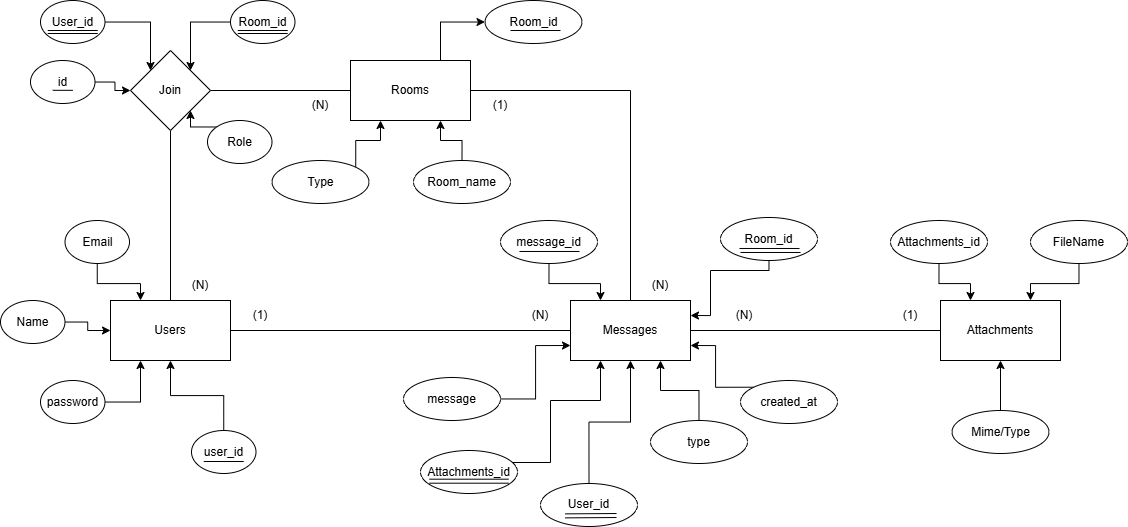

The diagram above was exported from draw.io. Its source (the exported page's mxGraphModel, read from the mxfile embedded in the PNG):
<mxGraphModel dx="1342" dy="1834" grid="1" gridSize="10" guides="1" tooltips="1" connect="1" arrows="1" fold="1" page="1" pageScale="1" pageWidth="850" pageHeight="1100" math="0" shadow="0">
  <root>
    <mxCell id="0" />
    <mxCell id="1" parent="0" />
    <mxCell id="AqRBlPA8JdimgooPe3xF-1" edge="1" parent="1" source="AqRBlPA8JdimgooPe3xF-2" style="edgeStyle=orthogonalEdgeStyle;rounded=0;orthogonalLoop=1;jettySize=auto;html=1;entryX=0;entryY=0.5;entryDx=0;entryDy=0;endArrow=none;endFill=0;" target="AqRBlPA8JdimgooPe3xF-3">
      <mxGeometry relative="1" as="geometry">
        <mxPoint x="540.0000000000002" y="150" as="targetPoint" />
      </mxGeometry>
    </mxCell>
    <mxCell id="AqRBlPA8JdimgooPe3xF-2" parent="1" style="rounded=0;whiteSpace=wrap;html=1;" value="Users" vertex="1">
      <mxGeometry height="60" width="120" x="280" y="120" as="geometry" />
    </mxCell>
    <mxCell id="AqRBlPA8JdimgooPe3xF-3" parent="1" style="rounded=0;whiteSpace=wrap;html=1;" value="Messages" vertex="1">
      <mxGeometry height="60" width="120" x="740" y="120" as="geometry" />
    </mxCell>
    <mxCell id="AqRBlPA8JdimgooPe3xF-4" edge="1" parent="1" source="AqRBlPA8JdimgooPe3xF-5" style="edgeStyle=orthogonalEdgeStyle;rounded=0;orthogonalLoop=1;jettySize=auto;html=1;" target="AqRBlPA8JdimgooPe3xF-2">
      <mxGeometry relative="1" as="geometry" />
    </mxCell>
    <mxCell id="AqRBlPA8JdimgooPe3xF-5" parent="1" style="ellipse;whiteSpace=wrap;html=1;" value="user_id" vertex="1">
      <mxGeometry height="43" width="64.5" x="361" y="250" as="geometry" />
    </mxCell>
    <mxCell id="AqRBlPA8JdimgooPe3xF-6" edge="1" parent="1" source="AqRBlPA8JdimgooPe3xF-7" style="edgeStyle=orthogonalEdgeStyle;rounded=0;orthogonalLoop=1;jettySize=auto;html=1;entryX=0.25;entryY=1;entryDx=0;entryDy=0;" target="AqRBlPA8JdimgooPe3xF-2">
      <mxGeometry relative="1" as="geometry" />
    </mxCell>
    <mxCell id="AqRBlPA8JdimgooPe3xF-7" parent="1" style="ellipse;whiteSpace=wrap;html=1;" value="password" vertex="1">
      <mxGeometry height="43" width="64.5" x="210" y="200" as="geometry" />
    </mxCell>
    <mxCell id="AqRBlPA8JdimgooPe3xF-8" edge="1" parent="1" style="endArrow=none;html=1;rounded=0;" value="">
      <mxGeometry height="50" relative="1" width="50" as="geometry">
        <mxPoint x="373.25" y="281" as="sourcePoint" />
        <mxPoint x="413.25" y="281" as="targetPoint" />
      </mxGeometry>
    </mxCell>
    <mxCell id="AqRBlPA8JdimgooPe3xF-9" edge="1" parent="1" source="AqRBlPA8JdimgooPe3xF-10" style="edgeStyle=orthogonalEdgeStyle;rounded=0;orthogonalLoop=1;jettySize=auto;html=1;entryX=0.25;entryY=0;entryDx=0;entryDy=0;" target="AqRBlPA8JdimgooPe3xF-3">
      <mxGeometry relative="1" as="geometry" />
    </mxCell>
    <mxCell id="AqRBlPA8JdimgooPe3xF-10" parent="1" style="ellipse;whiteSpace=wrap;html=1;" value="message_id" vertex="1">
      <mxGeometry height="43" width="97" x="670" y="40" as="geometry" />
    </mxCell>
    <mxCell id="AqRBlPA8JdimgooPe3xF-11" edge="1" parent="1" source="AqRBlPA8JdimgooPe3xF-12" style="edgeStyle=orthogonalEdgeStyle;rounded=0;orthogonalLoop=1;jettySize=auto;html=1;entryX=0.5;entryY=1;entryDx=0;entryDy=0;" target="AqRBlPA8JdimgooPe3xF-3">
      <mxGeometry relative="1" as="geometry" />
    </mxCell>
    <mxCell id="AqRBlPA8JdimgooPe3xF-12" parent="1" style="ellipse;whiteSpace=wrap;html=1;" value="User_id" vertex="1">
      <mxGeometry height="43" width="97" x="710" y="303" as="geometry" />
    </mxCell>
    <mxCell id="AqRBlPA8JdimgooPe3xF-13" edge="1" parent="1" source="AqRBlPA8JdimgooPe3xF-14" style="edgeStyle=orthogonalEdgeStyle;rounded=0;orthogonalLoop=1;jettySize=auto;html=1;entryX=0;entryY=0.75;entryDx=0;entryDy=0;" target="AqRBlPA8JdimgooPe3xF-3">
      <mxGeometry relative="1" as="geometry" />
    </mxCell>
    <mxCell id="AqRBlPA8JdimgooPe3xF-14" parent="1" style="ellipse;whiteSpace=wrap;html=1;" value="message" vertex="1">
      <mxGeometry height="43" width="97" x="573" y="197" as="geometry" />
    </mxCell>
    <mxCell id="AqRBlPA8JdimgooPe3xF-15" edge="1" parent="1" source="AqRBlPA8JdimgooPe3xF-16" style="edgeStyle=orthogonalEdgeStyle;rounded=0;orthogonalLoop=1;jettySize=auto;html=1;entryX=0.75;entryY=1;entryDx=0;entryDy=0;" target="AqRBlPA8JdimgooPe3xF-3">
      <mxGeometry relative="1" as="geometry" />
    </mxCell>
    <mxCell id="AqRBlPA8JdimgooPe3xF-16" parent="1" style="ellipse;whiteSpace=wrap;html=1;" value="type" vertex="1">
      <mxGeometry height="43" width="97" x="820" y="240" as="geometry" />
    </mxCell>
    <mxCell id="AqRBlPA8JdimgooPe3xF-17" edge="1" parent="1" source="AqRBlPA8JdimgooPe3xF-18" style="edgeStyle=orthogonalEdgeStyle;rounded=0;orthogonalLoop=1;jettySize=auto;html=1;exitX=0;exitY=0;exitDx=0;exitDy=0;entryX=1;entryY=0.75;entryDx=0;entryDy=0;" target="AqRBlPA8JdimgooPe3xF-3">
      <mxGeometry relative="1" as="geometry" />
    </mxCell>
    <mxCell id="AqRBlPA8JdimgooPe3xF-18" parent="1" style="ellipse;whiteSpace=wrap;html=1;" value="created_at" vertex="1">
      <mxGeometry height="43" width="97" x="910" y="200" as="geometry" />
    </mxCell>
    <mxCell id="AqRBlPA8JdimgooPe3xF-19" edge="1" parent="1" style="endArrow=none;html=1;rounded=0;entryX=0.825;entryY=0.767;entryDx=0;entryDy=0;entryPerimeter=0;exitX=0.206;exitY=0.767;exitDx=0;exitDy=0;exitPerimeter=0;" value="">
      <mxGeometry height="50" relative="1" width="50" as="geometry">
        <mxPoint x="688.982" y="70.981" as="sourcePoint" />
        <mxPoint x="749.0250000000001" y="70.981" as="targetPoint" />
      </mxGeometry>
    </mxCell>
    <mxCell id="AqRBlPA8JdimgooPe3xF-20" edge="1" parent="1" style="endArrow=none;html=1;rounded=0;entryX=0.825;entryY=0.698;entryDx=0;entryDy=0;entryPerimeter=0;" value="">
      <mxGeometry height="50" relative="1" width="50" as="geometry">
        <mxPoint x="734.5" y="333.38" as="sourcePoint" />
        <mxPoint x="786.025" y="333.014" as="targetPoint" />
      </mxGeometry>
    </mxCell>
    <mxCell id="AqRBlPA8JdimgooPe3xF-21" edge="1" parent="1" style="endArrow=none;html=1;rounded=0;entryX=0.825;entryY=0.698;entryDx=0;entryDy=0;entryPerimeter=0;" value="">
      <mxGeometry height="50" relative="1" width="50" as="geometry">
        <mxPoint x="734.5" y="337.38" as="sourcePoint" />
        <mxPoint x="786.025" y="337.014" as="targetPoint" />
      </mxGeometry>
    </mxCell>
    <mxCell id="AqRBlPA8JdimgooPe3xF-22" parent="1" style="text;html=1;whiteSpace=wrap;strokeColor=none;fillColor=none;align=center;verticalAlign=middle;rounded=0;" value="(1)" vertex="1">
      <mxGeometry height="30" width="60" x="400" y="120" as="geometry" />
    </mxCell>
    <mxCell id="AqRBlPA8JdimgooPe3xF-23" parent="1" style="text;html=1;whiteSpace=wrap;strokeColor=none;fillColor=none;align=center;verticalAlign=middle;rounded=0;" value="(N)" vertex="1">
      <mxGeometry height="30" width="60" x="680" y="120" as="geometry" />
    </mxCell>
    <mxCell id="AqRBlPA8JdimgooPe3xF-24" parent="1" style="text;html=1;whiteSpace=wrap;strokeColor=none;fillColor=none;align=center;verticalAlign=middle;rounded=0;" value="(1)" vertex="1">
      <mxGeometry height="30" width="60" x="640" y="-90" as="geometry" />
    </mxCell>
    <mxCell id="AqRBlPA8JdimgooPe3xF-25" parent="1" style="text;html=1;whiteSpace=wrap;strokeColor=none;fillColor=none;align=center;verticalAlign=middle;rounded=0;" value="(N)" vertex="1">
      <mxGeometry height="30" width="60" x="800" y="90" as="geometry" />
    </mxCell>
    <mxCell id="AqRBlPA8JdimgooPe3xF-26" edge="1" parent="1" source="AqRBlPA8JdimgooPe3xF-28" style="edgeStyle=orthogonalEdgeStyle;rounded=0;orthogonalLoop=1;jettySize=auto;html=1;entryX=0.5;entryY=0;entryDx=0;entryDy=0;endArrow=none;endFill=0;" target="AqRBlPA8JdimgooPe3xF-3">
      <mxGeometry relative="1" as="geometry">
        <mxPoint x="760" y="-90" as="targetPoint" />
      </mxGeometry>
    </mxCell>
    <mxCell id="AqRBlPA8JdimgooPe3xF-27" edge="1" parent="1" source="AqRBlPA8JdimgooPe3xF-28" style="edgeStyle=orthogonalEdgeStyle;rounded=0;orthogonalLoop=1;jettySize=auto;html=1;exitX=0.75;exitY=0;exitDx=0;exitDy=0;entryX=0;entryY=0.5;entryDx=0;entryDy=0;" target="AqRBlPA8JdimgooPe3xF-36">
      <mxGeometry relative="1" as="geometry" />
    </mxCell>
    <mxCell id="AqRBlPA8JdimgooPe3xF-28" parent="1" style="rounded=0;whiteSpace=wrap;html=1;" value="Rooms" vertex="1">
      <mxGeometry height="60" width="120" x="520" y="-120" as="geometry" />
    </mxCell>
    <mxCell id="AqRBlPA8JdimgooPe3xF-29" parent="1" style="text;html=1;whiteSpace=wrap;strokeColor=none;fillColor=none;align=center;verticalAlign=middle;rounded=0;" value="(N)" vertex="1">
      <mxGeometry height="30" width="60" x="460" y="-90" as="geometry" />
    </mxCell>
    <mxCell id="AqRBlPA8JdimgooPe3xF-30" edge="1" parent="1" source="AqRBlPA8JdimgooPe3xF-32" style="edgeStyle=orthogonalEdgeStyle;rounded=0;orthogonalLoop=1;jettySize=auto;html=1;endArrow=none;endFill=0;" target="AqRBlPA8JdimgooPe3xF-28">
      <mxGeometry relative="1" as="geometry" />
    </mxCell>
    <mxCell id="AqRBlPA8JdimgooPe3xF-31" edge="1" parent="1" source="AqRBlPA8JdimgooPe3xF-32" style="edgeStyle=orthogonalEdgeStyle;rounded=0;orthogonalLoop=1;jettySize=auto;html=1;endArrow=none;endFill=0;" target="AqRBlPA8JdimgooPe3xF-2">
      <mxGeometry relative="1" as="geometry" />
    </mxCell>
    <mxCell id="AqRBlPA8JdimgooPe3xF-32" parent="1" style="rhombus;whiteSpace=wrap;html=1;" value="Join" vertex="1">
      <mxGeometry height="80" width="80" x="300" y="-130" as="geometry" />
    </mxCell>
    <mxCell id="AqRBlPA8JdimgooPe3xF-33" parent="1" style="text;html=1;whiteSpace=wrap;strokeColor=none;fillColor=none;align=center;verticalAlign=middle;rounded=0;" value="(N)" vertex="1">
      <mxGeometry height="30" width="60" x="340" y="90" as="geometry" />
    </mxCell>
    <mxCell id="AqRBlPA8JdimgooPe3xF-34" edge="1" parent="1" source="AqRBlPA8JdimgooPe3xF-35" style="edgeStyle=orthogonalEdgeStyle;rounded=0;orthogonalLoop=1;jettySize=auto;html=1;exitX=1;exitY=0;exitDx=0;exitDy=0;entryX=0.25;entryY=1;entryDx=0;entryDy=0;" target="AqRBlPA8JdimgooPe3xF-28">
      <mxGeometry relative="1" as="geometry" />
    </mxCell>
    <mxCell id="AqRBlPA8JdimgooPe3xF-35" parent="1" style="ellipse;whiteSpace=wrap;html=1;" value="Type" vertex="1">
      <mxGeometry height="43" width="97" x="441.5" y="-20" as="geometry" />
    </mxCell>
    <mxCell id="AqRBlPA8JdimgooPe3xF-36" parent="1" style="ellipse;whiteSpace=wrap;html=1;" value="Room_id" vertex="1">
      <mxGeometry height="43" width="97" x="654.5" y="-180" as="geometry" />
    </mxCell>
    <mxCell id="AqRBlPA8JdimgooPe3xF-37" edge="1" parent="1" source="AqRBlPA8JdimgooPe3xF-38" style="edgeStyle=orthogonalEdgeStyle;rounded=0;orthogonalLoop=1;jettySize=auto;html=1;entryX=0;entryY=0;entryDx=0;entryDy=0;" target="AqRBlPA8JdimgooPe3xF-32">
      <mxGeometry relative="1" as="geometry" />
    </mxCell>
    <mxCell id="AqRBlPA8JdimgooPe3xF-38" parent="1" style="ellipse;whiteSpace=wrap;html=1;" value="User_id" vertex="1">
      <mxGeometry height="43" width="64.5" x="210" y="-180" as="geometry" />
    </mxCell>
    <mxCell id="AqRBlPA8JdimgooPe3xF-39" edge="1" parent="1" source="AqRBlPA8JdimgooPe3xF-40" style="edgeStyle=orthogonalEdgeStyle;rounded=0;orthogonalLoop=1;jettySize=auto;html=1;entryX=1;entryY=0;entryDx=0;entryDy=0;" target="AqRBlPA8JdimgooPe3xF-32">
      <mxGeometry relative="1" as="geometry" />
    </mxCell>
    <mxCell id="AqRBlPA8JdimgooPe3xF-40" parent="1" style="ellipse;whiteSpace=wrap;html=1;" value="Room_id" vertex="1">
      <mxGeometry height="43" width="64.5" x="400" y="-180" as="geometry" />
    </mxCell>
    <mxCell id="AqRBlPA8JdimgooPe3xF-41" edge="1" parent="1" style="endArrow=none;html=1;rounded=0;" value="">
      <mxGeometry height="50" relative="1" width="50" as="geometry">
        <mxPoint x="680" y="-150" as="sourcePoint" />
        <mxPoint x="730" y="-150" as="targetPoint" />
      </mxGeometry>
    </mxCell>
    <mxCell id="AqRBlPA8JdimgooPe3xF-42" edge="1" parent="1" source="AqRBlPA8JdimgooPe3xF-43" style="edgeStyle=orthogonalEdgeStyle;rounded=0;orthogonalLoop=1;jettySize=auto;html=1;entryX=0;entryY=0.5;entryDx=0;entryDy=0;" target="AqRBlPA8JdimgooPe3xF-2">
      <mxGeometry relative="1" as="geometry" />
    </mxCell>
    <mxCell id="AqRBlPA8JdimgooPe3xF-43" parent="1" style="ellipse;whiteSpace=wrap;html=1;" value="Name" vertex="1">
      <mxGeometry height="43" width="64.5" x="170" y="120" as="geometry" />
    </mxCell>
    <mxCell id="AqRBlPA8JdimgooPe3xF-44" edge="1" parent="1" source="AqRBlPA8JdimgooPe3xF-45" style="edgeStyle=orthogonalEdgeStyle;rounded=0;orthogonalLoop=1;jettySize=auto;html=1;entryX=0.25;entryY=0;entryDx=0;entryDy=0;" target="AqRBlPA8JdimgooPe3xF-2">
      <mxGeometry relative="1" as="geometry" />
    </mxCell>
    <mxCell id="AqRBlPA8JdimgooPe3xF-45" parent="1" style="ellipse;whiteSpace=wrap;html=1;" value="Email" vertex="1">
      <mxGeometry height="43" width="64.5" x="234.5" y="40" as="geometry" />
    </mxCell>
    <mxCell id="AqRBlPA8JdimgooPe3xF-46" edge="1" parent="1" source="AqRBlPA8JdimgooPe3xF-47" style="edgeStyle=orthogonalEdgeStyle;rounded=0;orthogonalLoop=1;jettySize=auto;html=1;entryX=0;entryY=0.5;entryDx=0;entryDy=0;" target="AqRBlPA8JdimgooPe3xF-32">
      <mxGeometry relative="1" as="geometry" />
    </mxCell>
    <mxCell id="AqRBlPA8JdimgooPe3xF-47" parent="1" style="ellipse;whiteSpace=wrap;html=1;" value="id" vertex="1">
      <mxGeometry height="43" width="64.5" x="200" y="-120" as="geometry" />
    </mxCell>
    <mxCell id="AqRBlPA8JdimgooPe3xF-48" edge="1" parent="1" source="AqRBlPA8JdimgooPe3xF-49" style="edgeStyle=orthogonalEdgeStyle;rounded=0;orthogonalLoop=1;jettySize=auto;html=1;exitX=0;exitY=0;exitDx=0;exitDy=0;entryX=1;entryY=1;entryDx=0;entryDy=0;" target="AqRBlPA8JdimgooPe3xF-32">
      <mxGeometry relative="1" as="geometry" />
    </mxCell>
    <mxCell id="AqRBlPA8JdimgooPe3xF-49" parent="1" style="ellipse;whiteSpace=wrap;html=1;" value="Role" vertex="1">
      <mxGeometry height="43" width="64.5" x="377" y="-60" as="geometry" />
    </mxCell>
    <mxCell id="AqRBlPA8JdimgooPe3xF-50" edge="1" parent="1" style="endArrow=none;html=1;rounded=0;" value="">
      <mxGeometry height="50" relative="1" width="50" as="geometry">
        <mxPoint x="407.25" y="-150" as="sourcePoint" />
        <mxPoint x="457.25" y="-150" as="targetPoint" />
      </mxGeometry>
    </mxCell>
    <mxCell id="AqRBlPA8JdimgooPe3xF-51" edge="1" parent="1" style="endArrow=none;html=1;rounded=0;" value="">
      <mxGeometry height="50" relative="1" width="50" as="geometry">
        <mxPoint x="407.25" y="-147" as="sourcePoint" />
        <mxPoint x="457.25" y="-147" as="targetPoint" />
      </mxGeometry>
    </mxCell>
    <mxCell id="AqRBlPA8JdimgooPe3xF-52" edge="1" parent="1" style="endArrow=none;html=1;rounded=0;" value="">
      <mxGeometry height="50" relative="1" width="50" as="geometry">
        <mxPoint x="217.25" y="-147" as="sourcePoint" />
        <mxPoint x="267.25" y="-147" as="targetPoint" />
      </mxGeometry>
    </mxCell>
    <mxCell id="AqRBlPA8JdimgooPe3xF-53" edge="1" parent="1" style="endArrow=none;html=1;rounded=0;" value="">
      <mxGeometry height="50" relative="1" width="50" as="geometry">
        <mxPoint x="217.25" y="-150" as="sourcePoint" />
        <mxPoint x="267.25" y="-150" as="targetPoint" />
      </mxGeometry>
    </mxCell>
    <mxCell id="AqRBlPA8JdimgooPe3xF-54" edge="1" parent="1" style="endArrow=none;html=1;rounded=0;" value="">
      <mxGeometry height="50" relative="1" width="50" as="geometry">
        <mxPoint x="222.25" y="-90.2" as="sourcePoint" />
        <mxPoint x="242.25" y="-90.2" as="targetPoint" />
      </mxGeometry>
    </mxCell>
    <mxCell id="AqRBlPA8JdimgooPe3xF-55" edge="1" parent="1" source="AqRBlPA8JdimgooPe3xF-56" style="edgeStyle=orthogonalEdgeStyle;rounded=0;orthogonalLoop=1;jettySize=auto;html=1;entryX=1;entryY=0.25;entryDx=0;entryDy=0;exitX=0.5;exitY=1;exitDx=0;exitDy=0;" target="AqRBlPA8JdimgooPe3xF-3">
      <mxGeometry relative="1" as="geometry">
        <Array as="points">
          <mxPoint x="939" y="90" />
          <mxPoint x="880" y="90" />
          <mxPoint x="880" y="135" />
        </Array>
      </mxGeometry>
    </mxCell>
    <mxCell id="AqRBlPA8JdimgooPe3xF-56" parent="1" style="ellipse;whiteSpace=wrap;html=1;" value="Room_id" vertex="1">
      <mxGeometry height="43" width="97" x="890" y="37" as="geometry" />
    </mxCell>
    <mxCell id="AqRBlPA8JdimgooPe3xF-57" edge="1" parent="1" style="endArrow=none;html=1;rounded=0;entryX=0.825;entryY=0.767;entryDx=0;entryDy=0;entryPerimeter=0;exitX=0.206;exitY=0.767;exitDx=0;exitDy=0;exitPerimeter=0;" value="">
      <mxGeometry height="50" relative="1" width="50" as="geometry">
        <mxPoint x="908.982" y="67.981" as="sourcePoint" />
        <mxPoint x="969.0250000000001" y="67.981" as="targetPoint" />
      </mxGeometry>
    </mxCell>
    <mxCell id="AqRBlPA8JdimgooPe3xF-58" edge="1" parent="1" style="endArrow=none;html=1;rounded=0;entryX=0.825;entryY=0.767;entryDx=0;entryDy=0;entryPerimeter=0;exitX=0.206;exitY=0.767;exitDx=0;exitDy=0;exitPerimeter=0;" value="">
      <mxGeometry height="50" relative="1" width="50" as="geometry">
        <mxPoint x="909.982" y="71.981" as="sourcePoint" />
        <mxPoint x="970.0250000000001" y="71.981" as="targetPoint" />
      </mxGeometry>
    </mxCell>
    <mxCell id="AqRBlPA8JdimgooPe3xF-59" edge="1" parent="1" source="AqRBlPA8JdimgooPe3xF-60" style="edgeStyle=orthogonalEdgeStyle;rounded=0;orthogonalLoop=1;jettySize=auto;html=1;exitX=0.5;exitY=0;exitDx=0;exitDy=0;entryX=0.75;entryY=1;entryDx=0;entryDy=0;" target="AqRBlPA8JdimgooPe3xF-28">
      <mxGeometry relative="1" as="geometry" />
    </mxCell>
    <mxCell id="AqRBlPA8JdimgooPe3xF-60" parent="1" style="ellipse;whiteSpace=wrap;html=1;" value="Room_name" vertex="1">
      <mxGeometry height="43" width="97" x="583" y="-20" as="geometry" />
    </mxCell>
    <mxCell id="AqRBlPA8JdimgooPe3xF-61" edge="1" parent="1" source="AqRBlPA8JdimgooPe3xF-62" style="edgeStyle=orthogonalEdgeStyle;rounded=0;orthogonalLoop=1;jettySize=auto;html=1;endArrow=none;endFill=0;" target="AqRBlPA8JdimgooPe3xF-3">
      <mxGeometry relative="1" as="geometry" />
    </mxCell>
    <mxCell id="AqRBlPA8JdimgooPe3xF-62" parent="1" style="rounded=0;whiteSpace=wrap;html=1;" value="Attachments" vertex="1">
      <mxGeometry height="60" width="120" x="1110" y="120" as="geometry" />
    </mxCell>
    <mxCell id="AqRBlPA8JdimgooPe3xF-63" edge="1" parent="1" source="AqRBlPA8JdimgooPe3xF-64" style="edgeStyle=orthogonalEdgeStyle;rounded=0;orthogonalLoop=1;jettySize=auto;html=1;exitX=0.5;exitY=1;exitDx=0;exitDy=0;entryX=0.25;entryY=0;entryDx=0;entryDy=0;" target="AqRBlPA8JdimgooPe3xF-62">
      <mxGeometry relative="1" as="geometry" />
    </mxCell>
    <mxCell id="AqRBlPA8JdimgooPe3xF-64" parent="1" style="ellipse;whiteSpace=wrap;html=1;" value="Attachments_id" vertex="1">
      <mxGeometry height="43" width="97" x="1060" y="40" as="geometry" />
    </mxCell>
    <mxCell id="AqRBlPA8JdimgooPe3xF-65" edge="1" parent="1" source="AqRBlPA8JdimgooPe3xF-66" style="edgeStyle=orthogonalEdgeStyle;rounded=0;orthogonalLoop=1;jettySize=auto;html=1;exitX=0.5;exitY=1;exitDx=0;exitDy=0;entryX=0.75;entryY=0;entryDx=0;entryDy=0;" target="AqRBlPA8JdimgooPe3xF-62">
      <mxGeometry relative="1" as="geometry" />
    </mxCell>
    <mxCell id="AqRBlPA8JdimgooPe3xF-66" parent="1" style="ellipse;whiteSpace=wrap;html=1;" value="FileName" vertex="1">
      <mxGeometry height="43" width="97" x="1200" y="40" as="geometry" />
    </mxCell>
    <mxCell id="AqRBlPA8JdimgooPe3xF-67" edge="1" parent="1" source="AqRBlPA8JdimgooPe3xF-68" style="edgeStyle=orthogonalEdgeStyle;rounded=0;orthogonalLoop=1;jettySize=auto;html=1;exitX=0.5;exitY=0;exitDx=0;exitDy=0;entryX=0.5;entryY=1;entryDx=0;entryDy=0;" target="AqRBlPA8JdimgooPe3xF-62">
      <mxGeometry relative="1" as="geometry" />
    </mxCell>
    <mxCell id="AqRBlPA8JdimgooPe3xF-68" parent="1" style="ellipse;whiteSpace=wrap;html=1;" value="Mime/Type" vertex="1">
      <mxGeometry height="43" width="97" x="1121.5" y="230" as="geometry" />
    </mxCell>
    <mxCell id="AqRBlPA8JdimgooPe3xF-69" parent="1" style="text;html=1;whiteSpace=wrap;strokeColor=none;fillColor=none;align=center;verticalAlign=middle;rounded=0;" value="(N)" vertex="1">
      <mxGeometry height="30" width="60" x="884" y="120" as="geometry" />
    </mxCell>
    <mxCell id="AqRBlPA8JdimgooPe3xF-70" parent="1" style="text;html=1;whiteSpace=wrap;strokeColor=none;fillColor=none;align=center;verticalAlign=middle;rounded=0;" value="(1)" vertex="1">
      <mxGeometry height="30" width="60" x="1050" y="120" as="geometry" />
    </mxCell>
    <mxCell id="AqRBlPA8JdimgooPe3xF-71" edge="1" parent="1" source="AqRBlPA8JdimgooPe3xF-72" style="edgeStyle=orthogonalEdgeStyle;rounded=0;orthogonalLoop=1;jettySize=auto;html=1;entryX=0.25;entryY=1;entryDx=0;entryDy=0;" target="AqRBlPA8JdimgooPe3xF-3">
      <mxGeometry relative="1" as="geometry">
        <Array as="points">
          <mxPoint x="720" y="282" />
          <mxPoint x="720" y="220" />
          <mxPoint x="770" y="220" />
        </Array>
      </mxGeometry>
    </mxCell>
    <mxCell id="AqRBlPA8JdimgooPe3xF-72" parent="1" style="ellipse;whiteSpace=wrap;html=1;" value="Attachments_id" vertex="1">
      <mxGeometry height="43" width="97" x="590" y="270" as="geometry" />
    </mxCell>
    <mxCell id="AqRBlPA8JdimgooPe3xF-73" edge="1" parent="1" style="endArrow=none;html=1;rounded=0;exitX=0.206;exitY=0.767;exitDx=0;exitDy=0;exitPerimeter=0;" value="">
      <mxGeometry height="50" relative="1" width="50" as="geometry">
        <mxPoint x="598.992" y="302.691" as="sourcePoint" />
        <mxPoint x="678.01" y="302.69" as="targetPoint" />
      </mxGeometry>
    </mxCell>
    <mxCell id="AqRBlPA8JdimgooPe3xF-74" edge="1" parent="1" style="endArrow=none;html=1;rounded=0;exitX=0.206;exitY=0.767;exitDx=0;exitDy=0;exitPerimeter=0;" value="">
      <mxGeometry height="50" relative="1" width="50" as="geometry">
        <mxPoint x="598.992" y="298.691" as="sourcePoint" />
        <mxPoint x="678.01" y="298.69" as="targetPoint" />
      </mxGeometry>
    </mxCell>
  </root>
</mxGraphModel>